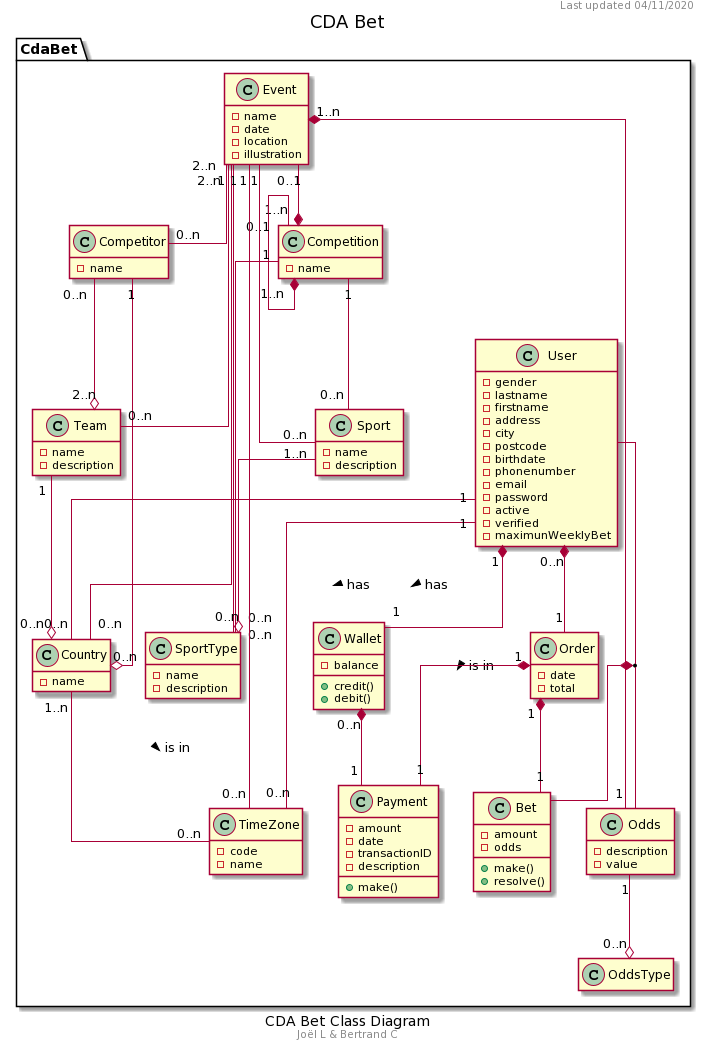

The diagram above was rendered by PlantUML. Its source (embedded in the PNG):
@startuml
hide empty members
skinparam linetype ortho
caption CDA Bet Class Diagram
footer Joël L & Bertrand C
header Last updated 04/11/2020
title CDA Bet

namespace CdaBet {
    ' TODO: complete the attributes, add the types and methods
    ' TODO: Manage payment type
    ' Abstract class for people to extend?
    class User {
        -gender
        -lastname
        -firstname
        -address
        -city
        -postcode
        -birthdate
        -phonenumber
        -email
        -password
        -active
        -verified
        -maximunWeeklyBet
    }

    class Country{
        -name
    }

    class TimeZone{
        -code
        -name
    }

    class Wallet {
        -balance
        +credit()
        +debit()
    }

    class Payment {
        -amount
        -date
        -transactionID
        -description
        +make()
    }

    class Sport {
        -name
        -description
    }

    ' Could be an enumeration?
    class SportType {
        -name
        -description
    }

    ' Abstract class for people to extend?
    class Competitor {
        -name
    }

    class Team {
        -name
        -description
    }

    ' Need for a class/markup between Team/Competitor and Event?
    class Event {
        -name
        -date
        -location
        -illustration
    }

    class Competition {
        -name
    }

    class Odds {
        -description
        -value
    }

    class OddsType {
    }

    class Bet {
        -amount
        -odds
        +make()
        +resolve()
    }

    class Order {
        -date
        -total
    }

    User "1" *-- "1" Wallet : has >
    User "1" -- "0..n" Country : has >
    User "1" -- "0..n" TimeZone : is in >
    Country "1..n" -- "0..n" TimeZone : is in >
    Wallet "0..n" *-- "1" Payment
    Sport "1..n" --o "0..n" SportType
    Competitor "0..n" --o "2..n" Team
    Competitor "1" --o "0..n" Country
    Team "1" --o "0..n" Country
    Odds "1" --o "0..n" OddsType
    (User, Odds) "1" *-- "1" Bet
    Event "0..1" --* "1..n" Competition
    Competition "0..1" --* "1..n" Competition
    Competition "1" -- "0..n" Sport
    Competition "1" -- "0..n" SportType
    Order "1" *-- "1" Payment
    Event "1..n" *-- "1" Odds
    Event "1" -- "0..n" Sport
    Event "1" -- "0..n" SportType
    Event "2..n" -- "0..n" Competitor
    Event "2..n" -- "0..n" Team
    Event "1" -- "0..n" Country
    Event "1" -- "0..n" TimeZone
    User "0..n" *-- "1" Order
    Order "1" *-- "1" Bet
    ' Ajouter lien pari-joueur
    ' Cacher le panier
    ' Gérer les remplaçants
}
@enduml